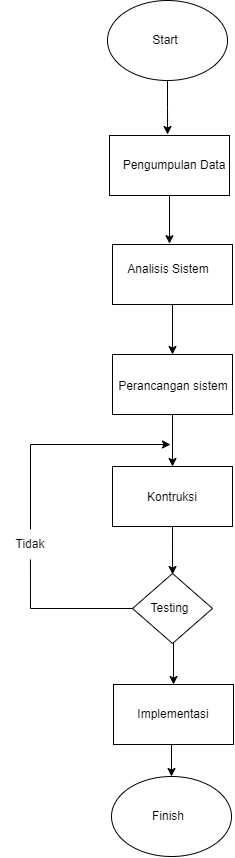

The diagram above was exported from draw.io. Its source (the exported page's mxGraphModel, read from the mxfile embedded in the PNG):
<mxGraphModel dx="1240" dy="700" grid="1" gridSize="10" guides="1" tooltips="1" connect="1" arrows="1" fold="1" page="1" pageScale="1" pageWidth="850" pageHeight="1100" math="0" shadow="0">
  <root>
    <mxCell id="0" />
    <mxCell id="1" parent="0" />
    <mxCell id="31KDqYKuXOZs_0RbF0oK-29" style="edgeStyle=orthogonalEdgeStyle;rounded=0;orthogonalLoop=1;jettySize=auto;html=1;exitX=0.5;exitY=1;exitDx=0;exitDy=0;" edge="1" parent="1" source="31KDqYKuXOZs_0RbF0oK-1">
      <mxGeometry relative="1" as="geometry">
        <mxPoint x="417.05555555555554" y="160" as="targetPoint" />
      </mxGeometry>
    </mxCell>
    <mxCell id="31KDqYKuXOZs_0RbF0oK-1" value="" style="ellipse;whiteSpace=wrap;html=1;" vertex="1" parent="1">
      <mxGeometry x="357" y="26" width="120" height="80" as="geometry" />
    </mxCell>
    <mxCell id="31KDqYKuXOZs_0RbF0oK-2" value="Start" style="text;html=1;strokeColor=none;fillColor=none;align=center;verticalAlign=middle;whiteSpace=wrap;rounded=0;" vertex="1" parent="1">
      <mxGeometry x="385" y="51" width="60" height="30" as="geometry" />
    </mxCell>
    <mxCell id="31KDqYKuXOZs_0RbF0oK-31" style="edgeStyle=orthogonalEdgeStyle;rounded=0;orthogonalLoop=1;jettySize=auto;html=1;exitX=0.5;exitY=1;exitDx=0;exitDy=0;entryX=0.475;entryY=-0.014;entryDx=0;entryDy=0;entryPerimeter=0;" edge="1" parent="1" source="31KDqYKuXOZs_0RbF0oK-5" target="31KDqYKuXOZs_0RbF0oK-7">
      <mxGeometry relative="1" as="geometry" />
    </mxCell>
    <mxCell id="31KDqYKuXOZs_0RbF0oK-5" value="" style="rounded=0;whiteSpace=wrap;html=1;" vertex="1" parent="1">
      <mxGeometry x="359" y="161" width="120" height="60" as="geometry" />
    </mxCell>
    <mxCell id="31KDqYKuXOZs_0RbF0oK-6" value="Pengumpulan Data" style="text;html=1;strokeColor=none;fillColor=none;align=center;verticalAlign=middle;whiteSpace=wrap;rounded=0;" vertex="1" parent="1">
      <mxGeometry x="364" y="176" width="120" height="30" as="geometry" />
    </mxCell>
    <mxCell id="31KDqYKuXOZs_0RbF0oK-32" style="edgeStyle=orthogonalEdgeStyle;rounded=0;orthogonalLoop=1;jettySize=auto;html=1;exitX=0.5;exitY=1;exitDx=0;exitDy=0;entryX=0.5;entryY=0;entryDx=0;entryDy=0;" edge="1" parent="1" source="31KDqYKuXOZs_0RbF0oK-7" target="31KDqYKuXOZs_0RbF0oK-13">
      <mxGeometry relative="1" as="geometry" />
    </mxCell>
    <mxCell id="31KDqYKuXOZs_0RbF0oK-7" value="" style="rounded=0;whiteSpace=wrap;html=1;" vertex="1" parent="1">
      <mxGeometry x="362" y="270" width="120" height="60" as="geometry" />
    </mxCell>
    <mxCell id="31KDqYKuXOZs_0RbF0oK-8" value="Analisis Sistem" style="text;html=1;strokeColor=none;fillColor=none;align=center;verticalAlign=middle;whiteSpace=wrap;rounded=0;" vertex="1" parent="1">
      <mxGeometry x="358" y="280" width="120" height="30" as="geometry" />
    </mxCell>
    <mxCell id="31KDqYKuXOZs_0RbF0oK-33" style="edgeStyle=orthogonalEdgeStyle;rounded=0;orthogonalLoop=1;jettySize=auto;html=1;exitX=0.5;exitY=1;exitDx=0;exitDy=0;entryX=0.5;entryY=0;entryDx=0;entryDy=0;" edge="1" parent="1" source="31KDqYKuXOZs_0RbF0oK-13" target="31KDqYKuXOZs_0RbF0oK-16">
      <mxGeometry relative="1" as="geometry" />
    </mxCell>
    <mxCell id="31KDqYKuXOZs_0RbF0oK-13" value="" style="rounded=0;whiteSpace=wrap;html=1;" vertex="1" parent="1">
      <mxGeometry x="362" y="380" width="120" height="60" as="geometry" />
    </mxCell>
    <mxCell id="31KDqYKuXOZs_0RbF0oK-14" value="Perancangan sistem" style="text;html=1;strokeColor=none;fillColor=none;align=center;verticalAlign=middle;whiteSpace=wrap;rounded=0;" vertex="1" parent="1">
      <mxGeometry x="363" y="397" width="120" height="30" as="geometry" />
    </mxCell>
    <mxCell id="31KDqYKuXOZs_0RbF0oK-34" style="edgeStyle=orthogonalEdgeStyle;rounded=0;orthogonalLoop=1;jettySize=auto;html=1;exitX=0.5;exitY=1;exitDx=0;exitDy=0;" edge="1" parent="1" source="31KDqYKuXOZs_0RbF0oK-16">
      <mxGeometry relative="1" as="geometry">
        <mxPoint x="422.05555555555554" y="600" as="targetPoint" />
      </mxGeometry>
    </mxCell>
    <mxCell id="31KDqYKuXOZs_0RbF0oK-16" value="" style="rounded=0;whiteSpace=wrap;html=1;" vertex="1" parent="1">
      <mxGeometry x="362" y="492" width="120" height="60" as="geometry" />
    </mxCell>
    <mxCell id="31KDqYKuXOZs_0RbF0oK-17" value="Kontruksi" style="text;html=1;strokeColor=none;fillColor=none;align=center;verticalAlign=middle;whiteSpace=wrap;rounded=0;" vertex="1" parent="1">
      <mxGeometry x="362" y="508" width="120" height="30" as="geometry" />
    </mxCell>
    <mxCell id="31KDqYKuXOZs_0RbF0oK-45" style="edgeStyle=orthogonalEdgeStyle;rounded=0;orthogonalLoop=1;jettySize=auto;html=1;exitX=0.5;exitY=1;exitDx=0;exitDy=0;entryX=0.5;entryY=0;entryDx=0;entryDy=0;" edge="1" parent="1" target="31KDqYKuXOZs_0RbF0oK-35">
      <mxGeometry relative="1" as="geometry">
        <mxPoint x="423" y="661" as="sourcePoint" />
      </mxGeometry>
    </mxCell>
    <mxCell id="31KDqYKuXOZs_0RbF0oK-47" style="edgeStyle=orthogonalEdgeStyle;rounded=0;orthogonalLoop=1;jettySize=auto;html=1;exitX=0.5;exitY=1;exitDx=0;exitDy=0;entryX=0.5;entryY=0;entryDx=0;entryDy=0;" edge="1" parent="1" source="31KDqYKuXOZs_0RbF0oK-35" target="31KDqYKuXOZs_0RbF0oK-46">
      <mxGeometry relative="1" as="geometry" />
    </mxCell>
    <mxCell id="31KDqYKuXOZs_0RbF0oK-35" value="" style="rounded=0;whiteSpace=wrap;html=1;" vertex="1" parent="1">
      <mxGeometry x="363" y="710" width="120" height="60" as="geometry" />
    </mxCell>
    <mxCell id="31KDqYKuXOZs_0RbF0oK-36" value="Implementasi" style="text;html=1;strokeColor=none;fillColor=none;align=center;verticalAlign=middle;whiteSpace=wrap;rounded=0;" vertex="1" parent="1">
      <mxGeometry x="363" y="725" width="120" height="30" as="geometry" />
    </mxCell>
    <mxCell id="31KDqYKuXOZs_0RbF0oK-46" value="" style="ellipse;whiteSpace=wrap;html=1;" vertex="1" parent="1">
      <mxGeometry x="361" y="802" width="120" height="80" as="geometry" />
    </mxCell>
    <mxCell id="31KDqYKuXOZs_0RbF0oK-48" value="Finish" style="text;html=1;strokeColor=none;fillColor=none;align=center;verticalAlign=middle;whiteSpace=wrap;rounded=0;" vertex="1" parent="1">
      <mxGeometry x="358" y="827" width="120" height="30" as="geometry" />
    </mxCell>
    <mxCell id="31KDqYKuXOZs_0RbF0oK-51" value="" style="endArrow=none;html=1;rounded=0;entryX=0.5;entryY=0;entryDx=0;entryDy=0;" edge="1" parent="1" target="31KDqYKuXOZs_0RbF0oK-59">
      <mxGeometry width="50" height="50" relative="1" as="geometry">
        <mxPoint x="280" y="470" as="sourcePoint" />
        <mxPoint x="280" y="470" as="targetPoint" />
      </mxGeometry>
    </mxCell>
    <mxCell id="31KDqYKuXOZs_0RbF0oK-52" value="" style="endArrow=classic;html=1;rounded=0;" edge="1" parent="1">
      <mxGeometry width="50" height="50" relative="1" as="geometry">
        <mxPoint x="280" y="470" as="sourcePoint" />
        <mxPoint x="420" y="470" as="targetPoint" />
      </mxGeometry>
    </mxCell>
    <mxCell id="31KDqYKuXOZs_0RbF0oK-53" value="" style="rhombus;whiteSpace=wrap;html=1;" vertex="1" parent="1">
      <mxGeometry x="382" y="599" width="80" height="70" as="geometry" />
    </mxCell>
    <mxCell id="31KDqYKuXOZs_0RbF0oK-54" value="Testing" style="text;html=1;strokeColor=none;fillColor=none;align=center;verticalAlign=middle;whiteSpace=wrap;rounded=0;" vertex="1" parent="1">
      <mxGeometry x="390.5" y="619" width="57" height="30" as="geometry" />
    </mxCell>
    <mxCell id="31KDqYKuXOZs_0RbF0oK-57" value="" style="endArrow=none;html=1;rounded=0;entryX=0;entryY=0.5;entryDx=0;entryDy=0;" edge="1" parent="1">
      <mxGeometry width="50" height="50" relative="1" as="geometry">
        <mxPoint x="280" y="634" as="sourcePoint" />
        <mxPoint x="382" y="634" as="targetPoint" />
      </mxGeometry>
    </mxCell>
    <mxCell id="31KDqYKuXOZs_0RbF0oK-59" value="Tidak" style="text;html=1;strokeColor=none;fillColor=none;align=center;verticalAlign=middle;whiteSpace=wrap;rounded=0;" vertex="1" parent="1">
      <mxGeometry x="250" y="555" width="60" height="30" as="geometry" />
    </mxCell>
    <mxCell id="31KDqYKuXOZs_0RbF0oK-62" value="" style="endArrow=none;html=1;rounded=0;" edge="1" parent="1">
      <mxGeometry width="50" height="50" relative="1" as="geometry">
        <mxPoint x="280" y="634" as="sourcePoint" />
        <mxPoint x="279.93" y="585" as="targetPoint" />
      </mxGeometry>
    </mxCell>
  </root>
</mxGraphModel>